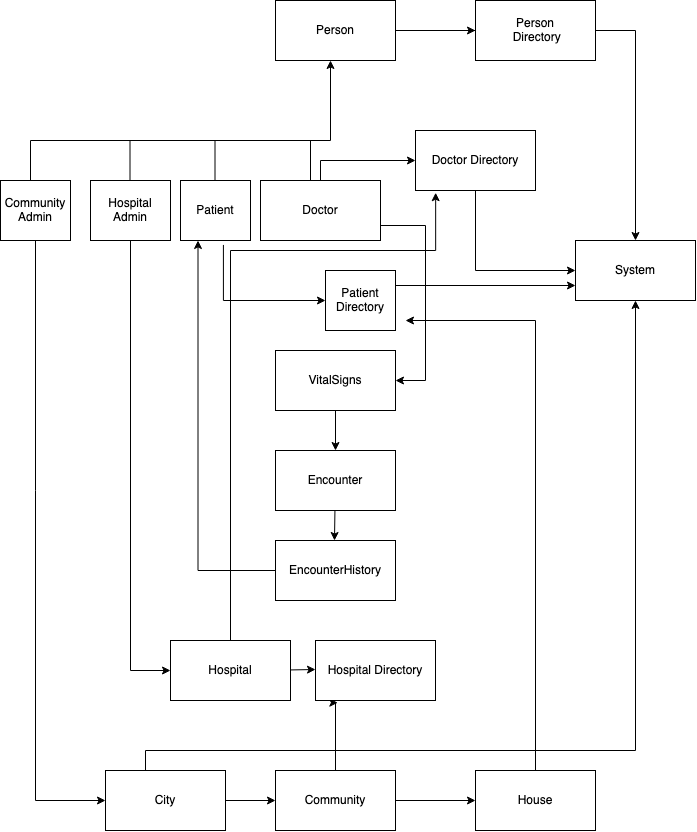

The diagram above was exported from draw.io. Its source (the exported page's mxGraphModel, read from the mxfile embedded in the PNG):
<mxGraphModel dx="1051" dy="680" grid="1" gridSize="10" guides="1" tooltips="1" connect="1" arrows="1" fold="1" page="1" pageScale="1" pageWidth="850" pageHeight="1100" math="0" shadow="0">
  <root>
    <mxCell id="0" />
    <mxCell id="1" parent="0" />
    <mxCell id="HEDJ8y5Wq9k6oJGPYSPM-24" value="" style="edgeStyle=orthogonalEdgeStyle;rounded=0;orthogonalLoop=1;jettySize=auto;html=1;" edge="1" parent="1" target="HEDJ8y5Wq9k6oJGPYSPM-23">
      <mxGeometry relative="1" as="geometry">
        <mxPoint x="500" y="280" as="sourcePoint" />
      </mxGeometry>
    </mxCell>
    <mxCell id="HEDJ8y5Wq9k6oJGPYSPM-63" value="" style="edgeStyle=orthogonalEdgeStyle;rounded=0;orthogonalLoop=1;jettySize=auto;html=1;strokeColor=default;" edge="1" parent="1" source="HEDJ8y5Wq9k6oJGPYSPM-1" target="HEDJ8y5Wq9k6oJGPYSPM-62">
      <mxGeometry relative="1" as="geometry" />
    </mxCell>
    <mxCell id="HEDJ8y5Wq9k6oJGPYSPM-1" value="&lt;div&gt;Person&lt;/div&gt;" style="rounded=0;whiteSpace=wrap;html=1;" vertex="1" parent="1">
      <mxGeometry x="320" y="250" width="120" height="60" as="geometry" />
    </mxCell>
    <mxCell id="HEDJ8y5Wq9k6oJGPYSPM-7" value="&lt;div&gt;Community Admin&lt;/div&gt;" style="rounded=0;whiteSpace=wrap;html=1;" vertex="1" parent="1">
      <mxGeometry x="45" y="430" width="70" height="60" as="geometry" />
    </mxCell>
    <mxCell id="HEDJ8y5Wq9k6oJGPYSPM-8" value="Hospital Admin" style="whiteSpace=wrap;html=1;rounded=0;" vertex="1" parent="1">
      <mxGeometry x="135" y="430" width="80" height="60" as="geometry" />
    </mxCell>
    <mxCell id="HEDJ8y5Wq9k6oJGPYSPM-9" value="Patient" style="whiteSpace=wrap;html=1;rounded=0;" vertex="1" parent="1">
      <mxGeometry x="225" y="430" width="70" height="60" as="geometry" />
    </mxCell>
    <mxCell id="HEDJ8y5Wq9k6oJGPYSPM-65" value="" style="edgeStyle=orthogonalEdgeStyle;rounded=0;orthogonalLoop=1;jettySize=auto;html=1;strokeColor=default;" edge="1" parent="1" source="HEDJ8y5Wq9k6oJGPYSPM-11" target="HEDJ8y5Wq9k6oJGPYSPM-64">
      <mxGeometry relative="1" as="geometry">
        <Array as="points">
          <mxPoint x="365" y="410" />
        </Array>
      </mxGeometry>
    </mxCell>
    <mxCell id="HEDJ8y5Wq9k6oJGPYSPM-11" value="Doctor" style="whiteSpace=wrap;html=1;rounded=0;" vertex="1" parent="1">
      <mxGeometry x="305" y="430" width="120" height="60" as="geometry" />
    </mxCell>
    <mxCell id="HEDJ8y5Wq9k6oJGPYSPM-12" value="" style="endArrow=none;html=1;rounded=0;" edge="1" parent="1">
      <mxGeometry width="50" height="50" relative="1" as="geometry">
        <mxPoint x="75" y="390" as="sourcePoint" />
        <mxPoint x="375" y="390" as="targetPoint" />
      </mxGeometry>
    </mxCell>
    <mxCell id="HEDJ8y5Wq9k6oJGPYSPM-16" value="" style="endArrow=classic;html=1;rounded=0;" edge="1" parent="1">
      <mxGeometry width="50" height="50" relative="1" as="geometry">
        <mxPoint x="375" y="390" as="sourcePoint" />
        <mxPoint x="375" y="310" as="targetPoint" />
      </mxGeometry>
    </mxCell>
    <mxCell id="HEDJ8y5Wq9k6oJGPYSPM-17" value="" style="endArrow=none;html=1;rounded=0;" edge="1" parent="1">
      <mxGeometry width="50" height="50" relative="1" as="geometry">
        <mxPoint x="75" y="430" as="sourcePoint" />
        <mxPoint x="75" y="390" as="targetPoint" />
      </mxGeometry>
    </mxCell>
    <mxCell id="HEDJ8y5Wq9k6oJGPYSPM-18" value="" style="endArrow=none;html=1;rounded=0;" edge="1" parent="1">
      <mxGeometry width="50" height="50" relative="1" as="geometry">
        <mxPoint x="174.5" y="430" as="sourcePoint" />
        <mxPoint x="174.5" y="390" as="targetPoint" />
      </mxGeometry>
    </mxCell>
    <mxCell id="HEDJ8y5Wq9k6oJGPYSPM-21" value="" style="endArrow=none;html=1;rounded=0;" edge="1" parent="1">
      <mxGeometry width="50" height="50" relative="1" as="geometry">
        <mxPoint x="259.5" y="430" as="sourcePoint" />
        <mxPoint x="259.5" y="390" as="targetPoint" />
      </mxGeometry>
    </mxCell>
    <mxCell id="HEDJ8y5Wq9k6oJGPYSPM-22" value="" style="endArrow=none;html=1;rounded=0;" edge="1" parent="1">
      <mxGeometry width="50" height="50" relative="1" as="geometry">
        <mxPoint x="355" y="430" as="sourcePoint" />
        <mxPoint x="355" y="390" as="targetPoint" />
      </mxGeometry>
    </mxCell>
    <mxCell id="HEDJ8y5Wq9k6oJGPYSPM-23" value="&lt;div&gt;System&lt;/div&gt;" style="whiteSpace=wrap;html=1;rounded=0;" vertex="1" parent="1">
      <mxGeometry x="620" y="490" width="120" height="60" as="geometry" />
    </mxCell>
    <mxCell id="HEDJ8y5Wq9k6oJGPYSPM-25" value="&lt;div&gt;City&lt;/div&gt;" style="whiteSpace=wrap;html=1;rounded=0;" vertex="1" parent="1">
      <mxGeometry x="150" y="1020" width="120" height="60" as="geometry" />
    </mxCell>
    <mxCell id="HEDJ8y5Wq9k6oJGPYSPM-31" value="" style="edgeStyle=segmentEdgeStyle;endArrow=classic;html=1;rounded=0;strokeColor=default;exitX=0.5;exitY=1;exitDx=0;exitDy=0;entryX=0;entryY=0.5;entryDx=0;entryDy=0;" edge="1" parent="1" source="HEDJ8y5Wq9k6oJGPYSPM-7" target="HEDJ8y5Wq9k6oJGPYSPM-25">
      <mxGeometry width="50" height="50" relative="1" as="geometry">
        <mxPoint x="80" y="830" as="sourcePoint" />
        <mxPoint x="160" y="830" as="targetPoint" />
        <Array as="points">
          <mxPoint x="80" y="740" />
          <mxPoint x="80" y="1050" />
        </Array>
      </mxGeometry>
    </mxCell>
    <mxCell id="HEDJ8y5Wq9k6oJGPYSPM-32" value="" style="endArrow=classic;html=1;rounded=0;strokeColor=default;" edge="1" parent="1">
      <mxGeometry width="50" height="50" relative="1" as="geometry">
        <mxPoint x="270" y="1050" as="sourcePoint" />
        <mxPoint x="320" y="1050" as="targetPoint" />
      </mxGeometry>
    </mxCell>
    <mxCell id="HEDJ8y5Wq9k6oJGPYSPM-37" value="" style="edgeStyle=orthogonalEdgeStyle;rounded=0;orthogonalLoop=1;jettySize=auto;html=1;strokeColor=default;" edge="1" parent="1" source="HEDJ8y5Wq9k6oJGPYSPM-33" target="HEDJ8y5Wq9k6oJGPYSPM-36">
      <mxGeometry relative="1" as="geometry" />
    </mxCell>
    <mxCell id="HEDJ8y5Wq9k6oJGPYSPM-39" value="" style="edgeStyle=orthogonalEdgeStyle;rounded=0;orthogonalLoop=1;jettySize=auto;html=1;strokeColor=default;entryX=0.186;entryY=1.037;entryDx=0;entryDy=0;entryPerimeter=0;" edge="1" parent="1" source="HEDJ8y5Wq9k6oJGPYSPM-33" target="HEDJ8y5Wq9k6oJGPYSPM-89">
      <mxGeometry relative="1" as="geometry">
        <mxPoint x="380" y="970" as="targetPoint" />
        <Array as="points">
          <mxPoint x="380" y="952" />
        </Array>
      </mxGeometry>
    </mxCell>
    <mxCell id="HEDJ8y5Wq9k6oJGPYSPM-33" value="&lt;div&gt;Community&lt;/div&gt;" style="whiteSpace=wrap;html=1;rounded=0;" vertex="1" parent="1">
      <mxGeometry x="320" y="1020" width="120" height="60" as="geometry" />
    </mxCell>
    <mxCell id="HEDJ8y5Wq9k6oJGPYSPM-36" value="&lt;div&gt;House&lt;/div&gt;" style="whiteSpace=wrap;html=1;rounded=0;" vertex="1" parent="1">
      <mxGeometry x="520" y="1020" width="120" height="60" as="geometry" />
    </mxCell>
    <mxCell id="HEDJ8y5Wq9k6oJGPYSPM-38" value="&lt;div&gt;Hospital&lt;/div&gt;" style="whiteSpace=wrap;html=1;rounded=0;" vertex="1" parent="1">
      <mxGeometry x="215" y="890" width="120" height="60" as="geometry" />
    </mxCell>
    <mxCell id="HEDJ8y5Wq9k6oJGPYSPM-48" value="&lt;div&gt;EncounterHistory&lt;/div&gt;" style="whiteSpace=wrap;html=1;rounded=0;" vertex="1" parent="1">
      <mxGeometry x="320" y="790" width="120" height="60" as="geometry" />
    </mxCell>
    <mxCell id="HEDJ8y5Wq9k6oJGPYSPM-55" value="&lt;div&gt;Encounter&lt;/div&gt;" style="whiteSpace=wrap;html=1;rounded=0;" vertex="1" parent="1">
      <mxGeometry x="320" y="700" width="120" height="60" as="geometry" />
    </mxCell>
    <mxCell id="HEDJ8y5Wq9k6oJGPYSPM-57" value="VitalSigns" style="whiteSpace=wrap;html=1;rounded=0;" vertex="1" parent="1">
      <mxGeometry x="320" y="600" width="120" height="60" as="geometry" />
    </mxCell>
    <mxCell id="HEDJ8y5Wq9k6oJGPYSPM-59" value="" style="edgeStyle=elbowEdgeStyle;elbow=vertical;endArrow=classic;html=1;rounded=0;strokeColor=default;entryX=0.25;entryY=1;entryDx=0;entryDy=0;exitX=0;exitY=0.5;exitDx=0;exitDy=0;" edge="1" parent="1" source="HEDJ8y5Wq9k6oJGPYSPM-48" target="HEDJ8y5Wq9k6oJGPYSPM-9">
      <mxGeometry width="50" height="50" relative="1" as="geometry">
        <mxPoint x="230" y="630" as="sourcePoint" />
        <mxPoint x="280" y="580" as="targetPoint" />
        <Array as="points">
          <mxPoint x="270" y="820" />
        </Array>
      </mxGeometry>
    </mxCell>
    <mxCell id="HEDJ8y5Wq9k6oJGPYSPM-60" value="" style="edgeStyle=elbowEdgeStyle;elbow=vertical;endArrow=classic;html=1;rounded=0;strokeColor=default;" edge="1" parent="1">
      <mxGeometry width="50" height="50" relative="1" as="geometry">
        <mxPoint x="580" y="1020" as="sourcePoint" />
        <mxPoint x="450" y="570" as="targetPoint" />
        <Array as="points">
          <mxPoint x="470" y="570" />
          <mxPoint x="560" y="550" />
          <mxPoint x="530" y="760" />
          <mxPoint x="410" y="990" />
        </Array>
      </mxGeometry>
    </mxCell>
    <mxCell id="HEDJ8y5Wq9k6oJGPYSPM-61" value="" style="edgeStyle=elbowEdgeStyle;elbow=vertical;endArrow=classic;html=1;rounded=0;strokeColor=default;entryX=0.168;entryY=1.037;entryDx=0;entryDy=0;entryPerimeter=0;exitX=0.5;exitY=0;exitDx=0;exitDy=0;" edge="1" parent="1" source="HEDJ8y5Wq9k6oJGPYSPM-38" target="HEDJ8y5Wq9k6oJGPYSPM-64">
      <mxGeometry width="50" height="50" relative="1" as="geometry">
        <mxPoint x="480" y="920" as="sourcePoint" />
        <mxPoint x="500" y="880" as="targetPoint" />
        <Array as="points">
          <mxPoint x="380" y="500" />
          <mxPoint x="460" y="460" />
          <mxPoint x="520" y="690" />
          <mxPoint x="490" y="690" />
        </Array>
      </mxGeometry>
    </mxCell>
    <mxCell id="HEDJ8y5Wq9k6oJGPYSPM-62" value="&lt;div&gt;Person&lt;/div&gt;&lt;div&gt;&amp;nbsp;Directory&lt;/div&gt;" style="rounded=0;whiteSpace=wrap;html=1;" vertex="1" parent="1">
      <mxGeometry x="520" y="250" width="120" height="60" as="geometry" />
    </mxCell>
    <mxCell id="HEDJ8y5Wq9k6oJGPYSPM-64" value="&lt;div&gt;Doctor Directory&lt;/div&gt;" style="whiteSpace=wrap;html=1;rounded=0;" vertex="1" parent="1">
      <mxGeometry x="460" y="380" width="120" height="60" as="geometry" />
    </mxCell>
    <mxCell id="HEDJ8y5Wq9k6oJGPYSPM-66" value="" style="edgeStyle=elbowEdgeStyle;elbow=vertical;endArrow=classic;html=1;rounded=0;strokeColor=default;entryX=0;entryY=0.5;entryDx=0;entryDy=0;" edge="1" parent="1" target="HEDJ8y5Wq9k6oJGPYSPM-23">
      <mxGeometry width="50" height="50" relative="1" as="geometry">
        <mxPoint x="520" y="440" as="sourcePoint" />
        <mxPoint x="570" y="390" as="targetPoint" />
        <Array as="points">
          <mxPoint x="570" y="520" />
        </Array>
      </mxGeometry>
    </mxCell>
    <mxCell id="HEDJ8y5Wq9k6oJGPYSPM-67" value="" style="edgeStyle=elbowEdgeStyle;elbow=vertical;endArrow=classic;html=1;rounded=0;strokeColor=default;exitX=0.613;exitY=1.074;exitDx=0;exitDy=0;exitPerimeter=0;entryX=0;entryY=0.5;entryDx=0;entryDy=0;" edge="1" parent="1" source="HEDJ8y5Wq9k6oJGPYSPM-9" target="HEDJ8y5Wq9k6oJGPYSPM-68">
      <mxGeometry width="50" height="50" relative="1" as="geometry">
        <mxPoint x="330" y="580" as="sourcePoint" />
        <mxPoint x="360" y="550" as="targetPoint" />
        <Array as="points">
          <mxPoint x="320" y="550" />
        </Array>
      </mxGeometry>
    </mxCell>
    <mxCell id="HEDJ8y5Wq9k6oJGPYSPM-68" value="Patient Directory" style="whiteSpace=wrap;html=1;rounded=0;" vertex="1" parent="1">
      <mxGeometry x="370" y="520" width="70" height="60" as="geometry" />
    </mxCell>
    <mxCell id="HEDJ8y5Wq9k6oJGPYSPM-69" value="" style="endArrow=classic;html=1;rounded=0;strokeColor=default;entryX=0;entryY=0.75;entryDx=0;entryDy=0;exitX=1;exitY=0.25;exitDx=0;exitDy=0;" edge="1" parent="1" source="HEDJ8y5Wq9k6oJGPYSPM-68" target="HEDJ8y5Wq9k6oJGPYSPM-23">
      <mxGeometry width="50" height="50" relative="1" as="geometry">
        <mxPoint x="440" y="550" as="sourcePoint" />
        <mxPoint x="490" y="500" as="targetPoint" />
      </mxGeometry>
    </mxCell>
    <mxCell id="HEDJ8y5Wq9k6oJGPYSPM-70" value="" style="edgeStyle=elbowEdgeStyle;elbow=vertical;endArrow=classic;html=1;rounded=0;strokeColor=default;" edge="1" parent="1" target="HEDJ8y5Wq9k6oJGPYSPM-23">
      <mxGeometry width="50" height="50" relative="1" as="geometry">
        <mxPoint x="190" y="1020" as="sourcePoint" />
        <mxPoint x="240" y="970" as="targetPoint" />
        <Array as="points">
          <mxPoint x="440" y="1000" />
        </Array>
      </mxGeometry>
    </mxCell>
    <mxCell id="HEDJ8y5Wq9k6oJGPYSPM-71" value="" style="edgeStyle=elbowEdgeStyle;elbow=vertical;endArrow=classic;html=1;rounded=0;strokeColor=default;exitX=0.5;exitY=1;exitDx=0;exitDy=0;entryX=0;entryY=0.5;entryDx=0;entryDy=0;" edge="1" parent="1" source="HEDJ8y5Wq9k6oJGPYSPM-8" target="HEDJ8y5Wq9k6oJGPYSPM-38">
      <mxGeometry width="50" height="50" relative="1" as="geometry">
        <mxPoint x="150" y="640" as="sourcePoint" />
        <mxPoint x="200" y="590" as="targetPoint" />
        <Array as="points">
          <mxPoint x="220" y="920" />
        </Array>
      </mxGeometry>
    </mxCell>
    <mxCell id="HEDJ8y5Wq9k6oJGPYSPM-72" value="" style="edgeStyle=elbowEdgeStyle;elbow=vertical;endArrow=classic;html=1;rounded=0;strokeColor=default;exitX=1;exitY=0.75;exitDx=0;exitDy=0;entryX=1;entryY=0.5;entryDx=0;entryDy=0;" edge="1" parent="1" source="HEDJ8y5Wq9k6oJGPYSPM-11" target="HEDJ8y5Wq9k6oJGPYSPM-57">
      <mxGeometry width="50" height="50" relative="1" as="geometry">
        <mxPoint x="460" y="520" as="sourcePoint" />
        <mxPoint x="510" y="470" as="targetPoint" />
        <Array as="points">
          <mxPoint x="470" y="560" />
        </Array>
      </mxGeometry>
    </mxCell>
    <mxCell id="HEDJ8y5Wq9k6oJGPYSPM-74" value="" style="endArrow=classic;html=1;rounded=0;strokeColor=default;entryX=0.5;entryY=0;entryDx=0;entryDy=0;exitX=0.5;exitY=1;exitDx=0;exitDy=0;" edge="1" parent="1" source="HEDJ8y5Wq9k6oJGPYSPM-57" target="HEDJ8y5Wq9k6oJGPYSPM-55">
      <mxGeometry width="50" height="50" relative="1" as="geometry">
        <mxPoint x="375" y="660" as="sourcePoint" />
        <mxPoint x="380" y="710" as="targetPoint" />
      </mxGeometry>
    </mxCell>
    <mxCell id="HEDJ8y5Wq9k6oJGPYSPM-75" value="" style="endArrow=classic;html=1;rounded=0;strokeColor=default;exitX=0.5;exitY=1;exitDx=0;exitDy=0;" edge="1" parent="1">
      <mxGeometry width="50" height="50" relative="1" as="geometry">
        <mxPoint x="379.44" y="760" as="sourcePoint" />
        <mxPoint x="379" y="790" as="targetPoint" />
      </mxGeometry>
    </mxCell>
    <mxCell id="HEDJ8y5Wq9k6oJGPYSPM-89" value="Hospital Directory" style="whiteSpace=wrap;html=1;rounded=0;" vertex="1" parent="1">
      <mxGeometry x="360" y="890" width="120" height="60" as="geometry" />
    </mxCell>
    <mxCell id="HEDJ8y5Wq9k6oJGPYSPM-91" value="" style="endArrow=classic;html=1;rounded=0;strokeColor=default;" edge="1" parent="1">
      <mxGeometry width="50" height="50" relative="1" as="geometry">
        <mxPoint x="335" y="919.44" as="sourcePoint" />
        <mxPoint x="360" y="919" as="targetPoint" />
      </mxGeometry>
    </mxCell>
  </root>
</mxGraphModel>